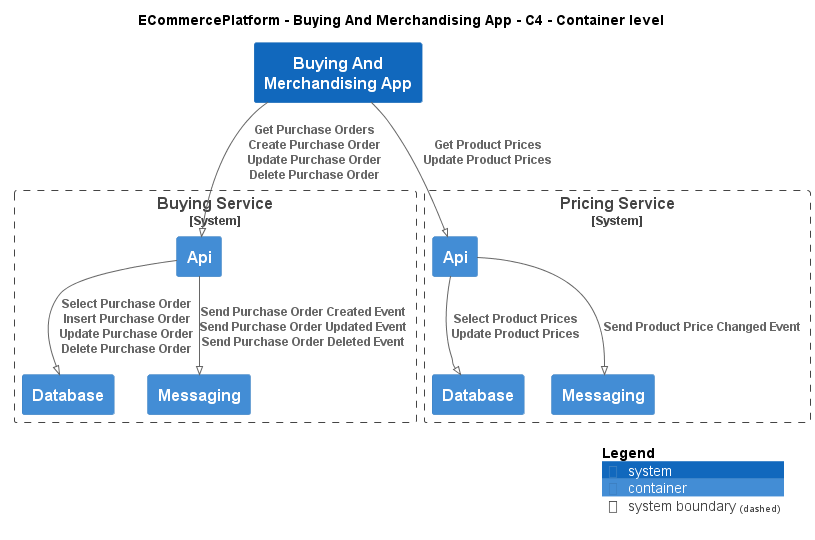

The diagram above was rendered by PlantUML. Its source (embedded in the PNG):
@startuml
!pragma layout smetana
!include ..\..\..\.c4s\C4_Container.puml

AddElementTag("c4interflow:lifecycle:new", $bgColor=green, $fontColor=#ffffff, $borderColor=green, $shadowing="False")
AddElementTag("c4interflow:lifecycle:changed", $bgColor=orange, $fontColor=#ffffff, $borderColor=orange, $shadowing="False")
AddElementTag("c4interflow:lifecycle:removed", $bgColor=red, $fontColor=#ffffff, $borderColor=red, $shadowing="False")

AddRelTag("c4interflow:lifecycle:new", $textColor=green, $lineColor=green)
AddRelTag("c4interflow:lifecycle:changed", $textColor=orange, $lineColor=orange)
AddRelTag("c4interflow:lifecycle:removed", $textColor=red, $lineColor=red)

SHOW_PERSON_PORTRAIT()
LAYOUT_TOP_DOWN()

skinparam linetype polyline

title ECommercePlatform - Buying And Merchandising App - C4 - Container level

System(ECommercePlatform.SoftwareSystems.BuyingAndMerchandisingApp, "Buying And Merchandising App", "")

System_Boundary(ECommercePlatform.SoftwareSystems.BuyingService, "Buying Service") {
    Container(ECommercePlatform.SoftwareSystems.BuyingService.Containers.Api, "Api", "", "")
    Container(ECommercePlatform.SoftwareSystems.BuyingService.Containers.Database, "Database", "", "")
    Container(ECommercePlatform.SoftwareSystems.BuyingService.Containers.Messaging, "Messaging", "", "")
}

System_Boundary(ECommercePlatform.SoftwareSystems.PricingService, "Pricing Service") {
    Container(ECommercePlatform.SoftwareSystems.PricingService.Containers.Api, "Api", "", "")
    Container(ECommercePlatform.SoftwareSystems.PricingService.Containers.Database, "Database", "", "")
    Container(ECommercePlatform.SoftwareSystems.PricingService.Containers.Messaging, "Messaging", "", "")
}

Rel(ECommercePlatform.SoftwareSystems.BuyingAndMerchandisingApp, ECommercePlatform.SoftwareSystems.BuyingService.Containers.Api, "Get Purchase Orders\nCreate Purchase Order\nUpdate Purchase Order\nDelete Purchase Order")
Rel(ECommercePlatform.SoftwareSystems.BuyingService.Containers.Api, ECommercePlatform.SoftwareSystems.BuyingService.Containers.Database, "Select Purchase Order\nInsert Purchase Order\nUpdate Purchase Order\nDelete Purchase Order")
Rel(ECommercePlatform.SoftwareSystems.BuyingService.Containers.Api, ECommercePlatform.SoftwareSystems.BuyingService.Containers.Messaging, "Send Purchase Order Created Event\nSend Purchase Order Updated Event\nSend Purchase Order Deleted Event")
Rel(ECommercePlatform.SoftwareSystems.BuyingAndMerchandisingApp, ECommercePlatform.SoftwareSystems.PricingService.Containers.Api, "Get Product Prices\nUpdate Product Prices")
Rel(ECommercePlatform.SoftwareSystems.PricingService.Containers.Api, ECommercePlatform.SoftwareSystems.PricingService.Containers.Database, "Select Product Prices\nUpdate Product Prices")
Rel(ECommercePlatform.SoftwareSystems.PricingService.Containers.Api, ECommercePlatform.SoftwareSystems.PricingService.Containers.Messaging, "Send Product Price Changed Event")


SHOW_LEGEND()
@enduml